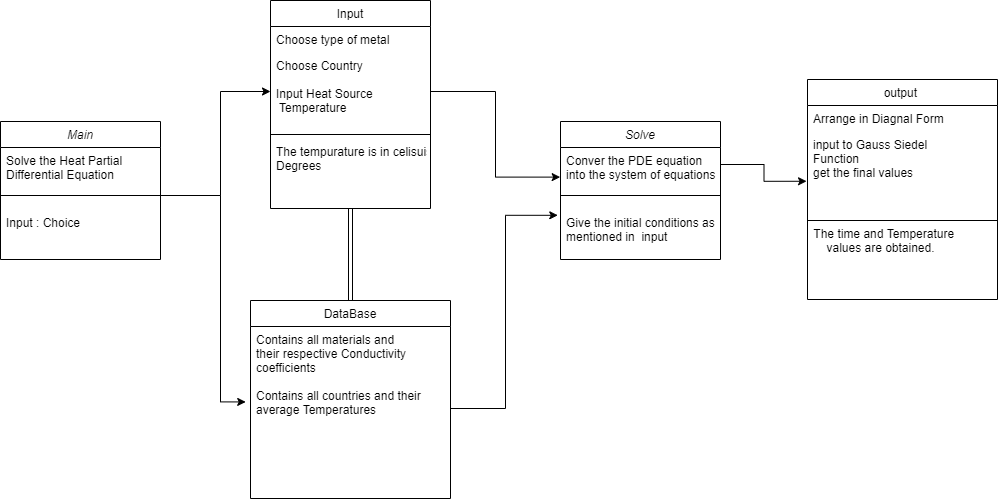

The diagram above was exported from draw.io. Its source (the exported page's mxGraphModel, read from the mxfile embedded in the PNG):
<mxGraphModel dx="1038" dy="548" grid="1" gridSize="10" guides="1" tooltips="1" connect="1" arrows="1" fold="1" page="1" pageScale="1" pageWidth="827" pageHeight="1169" math="0" shadow="0">
  <root>
    <mxCell id="WIyWlLk6GJQsqaUBKTNV-0" />
    <mxCell id="WIyWlLk6GJQsqaUBKTNV-1" parent="WIyWlLk6GJQsqaUBKTNV-0" />
    <mxCell id="zkfFHV4jXpPFQw0GAbJ--0" value="Main" style="swimlane;fontStyle=2;align=center;verticalAlign=top;childLayout=stackLayout;horizontal=1;startSize=26;horizontalStack=0;resizeParent=1;resizeLast=0;collapsible=1;marginBottom=0;rounded=0;shadow=0;strokeWidth=1;" parent="WIyWlLk6GJQsqaUBKTNV-1" vertex="1">
      <mxGeometry x="20" y="161" width="160" height="138" as="geometry">
        <mxRectangle x="230" y="140" width="160" height="26" as="alternateBounds" />
      </mxGeometry>
    </mxCell>
    <mxCell id="zkfFHV4jXpPFQw0GAbJ--1" value="Solve the Heat Partial &#10;Differential Equation" style="text;align=left;verticalAlign=top;spacingLeft=4;spacingRight=4;overflow=hidden;rotatable=0;points=[[0,0.5],[1,0.5]];portConstraint=eastwest;" parent="zkfFHV4jXpPFQw0GAbJ--0" vertex="1">
      <mxGeometry y="26" width="160" height="34" as="geometry" />
    </mxCell>
    <mxCell id="zkfFHV4jXpPFQw0GAbJ--4" value="" style="line;html=1;strokeWidth=1;align=left;verticalAlign=middle;spacingTop=-1;spacingLeft=3;spacingRight=3;rotatable=0;labelPosition=right;points=[];portConstraint=eastwest;" parent="zkfFHV4jXpPFQw0GAbJ--0" vertex="1">
      <mxGeometry y="60" width="160" height="28" as="geometry" />
    </mxCell>
    <mxCell id="zkfFHV4jXpPFQw0GAbJ--5" value="Input : Choice" style="text;align=left;verticalAlign=top;spacingLeft=4;spacingRight=4;overflow=hidden;rotatable=0;points=[[0,0.5],[1,0.5]];portConstraint=eastwest;" parent="zkfFHV4jXpPFQw0GAbJ--0" vertex="1">
      <mxGeometry y="88" width="160" height="26" as="geometry" />
    </mxCell>
    <mxCell id="mcA2syoBBVX-qPiiVvqG-0" style="edgeStyle=none;rounded=0;orthogonalLoop=1;jettySize=auto;html=1;exitX=0.5;exitY=1;exitDx=0;exitDy=0;shape=link;" edge="1" parent="WIyWlLk6GJQsqaUBKTNV-1" source="zkfFHV4jXpPFQw0GAbJ--6" target="zkfFHV4jXpPFQw0GAbJ--13">
      <mxGeometry relative="1" as="geometry" />
    </mxCell>
    <mxCell id="zkfFHV4jXpPFQw0GAbJ--6" value="Input" style="swimlane;fontStyle=0;align=center;verticalAlign=top;childLayout=stackLayout;horizontal=1;startSize=26;horizontalStack=0;resizeParent=1;resizeLast=0;collapsible=1;marginBottom=0;rounded=0;shadow=0;strokeWidth=1;" parent="WIyWlLk6GJQsqaUBKTNV-1" vertex="1">
      <mxGeometry x="290" y="40" width="160" height="208" as="geometry">
        <mxRectangle x="130" y="380" width="160" height="26" as="alternateBounds" />
      </mxGeometry>
    </mxCell>
    <mxCell id="zkfFHV4jXpPFQw0GAbJ--7" value="Choose type of metal " style="text;align=left;verticalAlign=top;spacingLeft=4;spacingRight=4;overflow=hidden;rotatable=0;points=[[0,0.5],[1,0.5]];portConstraint=eastwest;" parent="zkfFHV4jXpPFQw0GAbJ--6" vertex="1">
      <mxGeometry y="26" width="160" height="26" as="geometry" />
    </mxCell>
    <mxCell id="zkfFHV4jXpPFQw0GAbJ--8" value="Choose Country&#10;&#10;Input Heat Source&#10; Temperature&#10;" style="text;align=left;verticalAlign=top;spacingLeft=4;spacingRight=4;overflow=hidden;rotatable=0;points=[[0,0.5],[1,0.5]];portConstraint=eastwest;rounded=0;shadow=0;html=0;" parent="zkfFHV4jXpPFQw0GAbJ--6" vertex="1">
      <mxGeometry y="52" width="160" height="78" as="geometry" />
    </mxCell>
    <mxCell id="zkfFHV4jXpPFQw0GAbJ--9" value="" style="line;html=1;strokeWidth=1;align=left;verticalAlign=middle;spacingTop=-1;spacingLeft=3;spacingRight=3;rotatable=0;labelPosition=right;points=[];portConstraint=eastwest;" parent="zkfFHV4jXpPFQw0GAbJ--6" vertex="1">
      <mxGeometry y="130" width="160" height="8" as="geometry" />
    </mxCell>
    <mxCell id="zkfFHV4jXpPFQw0GAbJ--11" value="The tempurature is in celisuis&#10;Degrees " style="text;align=left;verticalAlign=top;spacingLeft=4;spacingRight=4;overflow=hidden;rotatable=0;points=[[0,0.5],[1,0.5]];portConstraint=eastwest;" parent="zkfFHV4jXpPFQw0GAbJ--6" vertex="1">
      <mxGeometry y="138" width="160" height="42" as="geometry" />
    </mxCell>
    <mxCell id="zkfFHV4jXpPFQw0GAbJ--13" value="DataBase" style="swimlane;fontStyle=0;align=center;verticalAlign=top;childLayout=stackLayout;horizontal=1;startSize=26;horizontalStack=0;resizeParent=1;resizeLast=0;collapsible=1;marginBottom=0;rounded=0;shadow=0;strokeWidth=1;" parent="WIyWlLk6GJQsqaUBKTNV-1" vertex="1">
      <mxGeometry x="270" y="340" width="200" height="198" as="geometry">
        <mxRectangle x="340" y="380" width="170" height="26" as="alternateBounds" />
      </mxGeometry>
    </mxCell>
    <mxCell id="zkfFHV4jXpPFQw0GAbJ--14" value="Contains all materials and &#10;their respective Conductivity &#10;coefficients&#10;&#10;Contains all countries and their &#10;average Temperatures&#10; " style="text;align=left;verticalAlign=top;spacingLeft=4;spacingRight=4;overflow=hidden;rotatable=0;points=[[0,0.5],[1,0.5]];portConstraint=eastwest;" parent="zkfFHV4jXpPFQw0GAbJ--13" vertex="1">
      <mxGeometry y="26" width="200" height="164" as="geometry" />
    </mxCell>
    <mxCell id="zkfFHV4jXpPFQw0GAbJ--17" value="output " style="swimlane;fontStyle=0;align=center;verticalAlign=top;childLayout=stackLayout;horizontal=1;startSize=26;horizontalStack=0;resizeParent=1;resizeLast=0;collapsible=1;marginBottom=0;rounded=0;shadow=0;strokeWidth=1;" parent="WIyWlLk6GJQsqaUBKTNV-1" vertex="1">
      <mxGeometry x="827" y="119" width="190" height="220" as="geometry">
        <mxRectangle x="550" y="140" width="160" height="26" as="alternateBounds" />
      </mxGeometry>
    </mxCell>
    <mxCell id="zkfFHV4jXpPFQw0GAbJ--18" value="Arrange in Diagnal Form" style="text;align=left;verticalAlign=top;spacingLeft=4;spacingRight=4;overflow=hidden;rotatable=0;points=[[0,0.5],[1,0.5]];portConstraint=eastwest;" parent="zkfFHV4jXpPFQw0GAbJ--17" vertex="1">
      <mxGeometry y="26" width="190" height="26" as="geometry" />
    </mxCell>
    <mxCell id="zkfFHV4jXpPFQw0GAbJ--19" value="input to Gauss Siedel &#10;Function&#10;get the final values" style="text;align=left;verticalAlign=top;spacingLeft=4;spacingRight=4;overflow=hidden;rotatable=0;points=[[0,0.5],[1,0.5]];portConstraint=eastwest;rounded=0;shadow=0;html=0;" parent="zkfFHV4jXpPFQw0GAbJ--17" vertex="1">
      <mxGeometry y="52" width="190" height="58" as="geometry" />
    </mxCell>
    <mxCell id="zkfFHV4jXpPFQw0GAbJ--23" value="" style="line;html=1;strokeWidth=1;align=left;verticalAlign=middle;spacingTop=-1;spacingLeft=3;spacingRight=3;rotatable=0;labelPosition=right;points=[];portConstraint=eastwest;" parent="zkfFHV4jXpPFQw0GAbJ--17" vertex="1">
      <mxGeometry y="110" width="190" height="62" as="geometry" />
    </mxCell>
    <mxCell id="mcA2syoBBVX-qPiiVvqG-3" style="edgeStyle=orthogonalEdgeStyle;rounded=0;orthogonalLoop=1;jettySize=auto;html=1;entryX=0;entryY=0.5;entryDx=0;entryDy=0;" edge="1" parent="WIyWlLk6GJQsqaUBKTNV-1" source="zkfFHV4jXpPFQw0GAbJ--4" target="zkfFHV4jXpPFQw0GAbJ--8">
      <mxGeometry relative="1" as="geometry">
        <Array as="points">
          <mxPoint x="240" y="235" />
          <mxPoint x="240" y="131" />
        </Array>
      </mxGeometry>
    </mxCell>
    <mxCell id="mcA2syoBBVX-qPiiVvqG-4" style="edgeStyle=orthogonalEdgeStyle;rounded=0;orthogonalLoop=1;jettySize=auto;html=1;entryX=-0.024;entryY=0.46;entryDx=0;entryDy=0;entryPerimeter=0;" edge="1" parent="WIyWlLk6GJQsqaUBKTNV-1" source="zkfFHV4jXpPFQw0GAbJ--4" target="zkfFHV4jXpPFQw0GAbJ--14">
      <mxGeometry relative="1" as="geometry">
        <Array as="points">
          <mxPoint x="240" y="235" />
          <mxPoint x="240" y="441" />
        </Array>
      </mxGeometry>
    </mxCell>
    <mxCell id="mcA2syoBBVX-qPiiVvqG-7" value="Solve" style="swimlane;fontStyle=2;align=center;verticalAlign=top;childLayout=stackLayout;horizontal=1;startSize=26;horizontalStack=0;resizeParent=1;resizeLast=0;collapsible=1;marginBottom=0;rounded=0;shadow=0;strokeWidth=1;" vertex="1" parent="WIyWlLk6GJQsqaUBKTNV-1">
      <mxGeometry x="580" y="161" width="160" height="138" as="geometry">
        <mxRectangle x="230" y="140" width="160" height="26" as="alternateBounds" />
      </mxGeometry>
    </mxCell>
    <mxCell id="mcA2syoBBVX-qPiiVvqG-8" value="Conver the PDE equation &#10;into the system of equations" style="text;align=left;verticalAlign=top;spacingLeft=4;spacingRight=4;overflow=hidden;rotatable=0;points=[[0,0.5],[1,0.5]];portConstraint=eastwest;" vertex="1" parent="mcA2syoBBVX-qPiiVvqG-7">
      <mxGeometry y="26" width="160" height="34" as="geometry" />
    </mxCell>
    <mxCell id="mcA2syoBBVX-qPiiVvqG-9" value="" style="line;html=1;strokeWidth=1;align=left;verticalAlign=middle;spacingTop=-1;spacingLeft=3;spacingRight=3;rotatable=0;labelPosition=right;points=[];portConstraint=eastwest;" vertex="1" parent="mcA2syoBBVX-qPiiVvqG-7">
      <mxGeometry y="60" width="160" height="28" as="geometry" />
    </mxCell>
    <mxCell id="mcA2syoBBVX-qPiiVvqG-10" value="Give the initial conditions as&#10;mentioned in  input" style="text;align=left;verticalAlign=top;spacingLeft=4;spacingRight=4;overflow=hidden;rotatable=0;points=[[0,0.5],[1,0.5]];portConstraint=eastwest;" vertex="1" parent="mcA2syoBBVX-qPiiVvqG-7">
      <mxGeometry y="88" width="160" height="42" as="geometry" />
    </mxCell>
    <mxCell id="mcA2syoBBVX-qPiiVvqG-11" style="edgeStyle=orthogonalEdgeStyle;rounded=0;orthogonalLoop=1;jettySize=auto;html=1;entryX=-0.002;entryY=0.871;entryDx=0;entryDy=0;entryPerimeter=0;" edge="1" parent="WIyWlLk6GJQsqaUBKTNV-1" source="zkfFHV4jXpPFQw0GAbJ--8" target="mcA2syoBBVX-qPiiVvqG-8">
      <mxGeometry relative="1" as="geometry" />
    </mxCell>
    <mxCell id="mcA2syoBBVX-qPiiVvqG-12" style="edgeStyle=orthogonalEdgeStyle;rounded=0;orthogonalLoop=1;jettySize=auto;html=1;entryX=-0.017;entryY=0.138;entryDx=0;entryDy=0;entryPerimeter=0;" edge="1" parent="WIyWlLk6GJQsqaUBKTNV-1" source="zkfFHV4jXpPFQw0GAbJ--14" target="mcA2syoBBVX-qPiiVvqG-10">
      <mxGeometry relative="1" as="geometry" />
    </mxCell>
    <mxCell id="mcA2syoBBVX-qPiiVvqG-13" style="edgeStyle=orthogonalEdgeStyle;rounded=0;orthogonalLoop=1;jettySize=auto;html=1;entryX=-0.005;entryY=0.858;entryDx=0;entryDy=0;entryPerimeter=0;" edge="1" parent="WIyWlLk6GJQsqaUBKTNV-1" source="mcA2syoBBVX-qPiiVvqG-8" target="zkfFHV4jXpPFQw0GAbJ--19">
      <mxGeometry relative="1" as="geometry" />
    </mxCell>
    <mxCell id="mcA2syoBBVX-qPiiVvqG-14" value="&amp;nbsp; &amp;nbsp;The time and Temperature&amp;nbsp;&lt;br&gt;values are obtained." style="text;html=1;align=center;verticalAlign=middle;resizable=0;points=[];autosize=1;strokeColor=none;" vertex="1" parent="WIyWlLk6GJQsqaUBKTNV-1">
      <mxGeometry x="815" y="265" width="170" height="30" as="geometry" />
    </mxCell>
  </root>
</mxGraphModel>